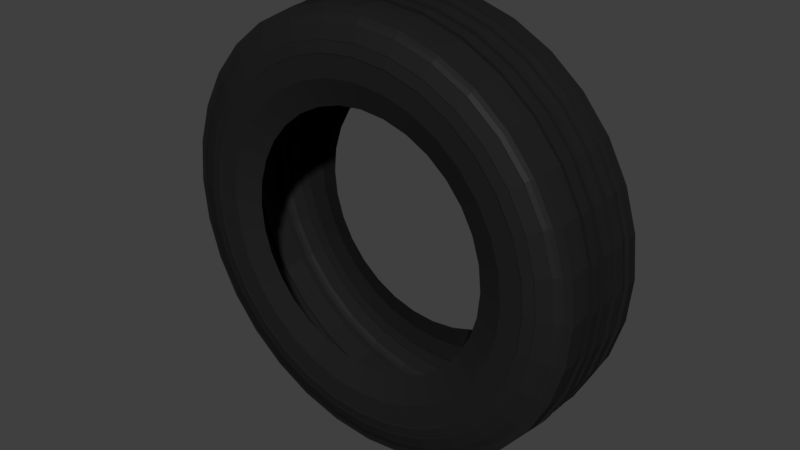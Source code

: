 # Source: CityBusTire.blend  (saved by Blender 2.79.0; exported with 4.5.12 LTS)
import bpy
from mathutils import Matrix  # noqa: F401  (used for matrix-valued properties, if any)

bpy.ops.wm.read_factory_settings(use_empty=True)
scene = bpy.context.scene
scene.name = 'Scene'

# ---- collections
col_collection_1 = bpy.data.collections.new('Collection 1'); scene.collection.children.link(col_collection_1)

# ---- materials (node trees are filled in below, after node groups)
mat_rubber = bpy.data.materials.new('Rubber')
mat_rubber.alpha_threshold = 0.0
mat_rubber.roughness = 0.5

# ---- material node trees
mat_rubber.use_nodes = True; mat_rubber.node_tree.nodes.clear()
_N = mat_rubber.node_tree.nodes; _L = mat_rubber.node_tree.links
n0 = _N.new('ShaderNodeOutputMaterial'); n0.name = 'Material Output'; n0.location = (300, 300)
n1 = _N.new('ShaderNodeMixShader'); n1.name = 'Mix Shader'; n1.location = (10, 300)
n2 = _N.new('ShaderNodeBsdfDiffuse'); n2.name = 'Diffuse BSDF'; n2.location = (-190, 200)
n2.inputs[0].default_value = (0.02365, 0.02365, 0.02365, 1.0)
n3 = _N.new('ShaderNodeBsdfAnisotropic'); n3.name = 'Glossy BSDF'; n3.location = (-190, 100)
n3.distribution = 'GGX'
n3.inputs[0].default_value = (0.04203, 0.04203, 0.04203, 1.0)
n3.inputs[1].default_value = 0.4472
_L.new(n1.outputs[0], n0.inputs[0])
_L.new(n2.outputs[0], n1.inputs[1])
_L.new(n3.outputs[0], n1.inputs[2])
n0.is_active_output = True

# ---- world
world_world = bpy.data.worlds.new('World'); scene.world = world_world
world_world.color = (0.05088, 0.05088, 0.05088)
world_world.use_sun_shadow = False
world_world.sun_shadow_jitter_overblur = 0.0
world_world.cycles.sampling_method = 'MANUAL'

# ---- meshes
me_cylinder = bpy.data.meshes.new('Cylinder')
me_cylinder.from_pydata([(-1.401e-07, 0.5958, 0.8245), (0.1162, 0.5843, 0.8245), (0.228, 0.5504, 0.8245), (0.331, 0.4954, 0.8245), (0.4213, 0.4213, 0.8245), (0.4954, 0.331, 0.8245), (0.5504, 0.228, 0.8245), (0.5843, 0.1162, 0.8245), (0.5958, 2.681e-08, 0.8245), (0.5843, -0.1162, 0.8245), (0.5504, -0.228, 0.8245), (0.4954, -0.331, 0.8245), (0.4213, -0.4213, 0.8245), (0.331, -0.4954, 0.8245), (0.228, -0.5504, 0.8245), (0.1162, -0.5843, 0.8245), (-2.028e-07, -0.5958, 0.8245), (-0.1162, -0.5843, 0.8245), (-0.228, -0.5504, 0.8245), (-0.331, -0.4954, 0.8245), (-0.4213, -0.4213, 0.8245), (-0.4954, -0.331, 0.8245), (-0.5504, -0.228, 0.8245), (-0.5843, -0.1162, 0.8245), (-0.5958, 6.043e-07, 0.8245), (-0.5843, 0.1162, 0.8245), (-0.5504, 0.228, 0.8245), (-0.4954, 0.331, 0.8245), (-0.4213, 0.4213, 0.8245), (-0.331, 0.4954, 0.8245), (-0.228, 0.5504, 0.8245), (-0.1162, 0.5843, 0.8245), (0.1951, 0.9808, 0.7765), (-4.723e-09, 1.0, 0.7765), (0.3827, 0.9239, 0.7765), (0.5556, 0.8315, 0.7765), (0.7071, 0.7071, 0.7765), (0.8315, 0.5556, 0.7765), (0.9239, 0.3827, 0.7765), (0.9808, 0.1951, 0.7765), (1.0, 7.55e-08, 0.7765), (0.9808, -0.1951, 0.7765), (0.9239, -0.3827, 0.7765), (0.8315, -0.5556, 0.7765), (0.7071, -0.7071, 0.7765), (0.5556, -0.8315, 0.7765), (0.3827, -0.9239, 0.7765), (0.1951, -0.9808, 0.7765), (-3.306e-07, -1.0, 0.7765), (-0.1951, -0.9808, 0.7765), (-0.3827, -0.9239, 0.7765), (-0.5556, -0.8315, 0.7765), (-0.7071, -0.7071, 0.7765), (-0.8315, -0.5556, 0.7765), (-0.9239, -0.3827, 0.7765), (-0.9808, -0.1951, 0.7765), (-1.0, 9.656e-07, 0.7765), (-0.9808, 0.1951, 0.7765), (-0.9239, 0.3827, 0.7765), (-0.8315, 0.5556, 0.7765), (-0.7071, 0.7071, 0.7765), (-0.5556, 0.8315, 0.7765), (-0.3827, 0.9239, 0.7765), (-0.1951, 0.9808, 0.7765), (-7.343e-08, 0.8134, 0.972), (0.1587, 0.7978, 0.972), (0.3113, 0.7515, 0.972), (0.4519, 0.6763, 0.972), (0.5752, 0.5752, 0.972), (0.6763, 0.4519, 0.972), (0.7515, 0.3113, 0.972), (0.7978, 0.1587, 0.972), (0.8134, 4.581e-08, 0.972), (0.7978, -0.1587, 0.972), (0.7515, -0.3113, 0.972), (0.6763, -0.4519, 0.972), (0.5752, -0.5752, 0.972), (0.4519, -0.6763, 0.972), (0.3113, -0.7515, 0.972), (0.1587, -0.7978, 0.972), (-2.697e-07, -0.8134, 0.972), (-0.1587, -0.7978, 0.972), (-0.3113, -0.7515, 0.972), (-0.4519, -0.6763, 0.972), (-0.5752, -0.5752, 0.972), (-0.6763, -0.4519, 0.972), (-0.7515, -0.3113, 0.972), (-0.7978, -0.1587, 0.972), (-0.8134, 7.945e-07, 0.972), (-0.7978, 0.1587, 0.972), (-0.7515, 0.3113, 0.972), (-0.6763, 0.4519, 0.972), (-0.5752, 0.5752, 0.972), (-0.4519, 0.6763, 0.972), (-0.3113, 0.7515, 0.972), (-0.1587, 0.7978, 0.972), (0.182, 0.9148, 0.8701), (0.3569, 0.8617, 0.8701), (0.5182, 0.7755, 0.8701), (0.6595, 0.6595, 0.8701), (0.7755, 0.5182, 0.8701), (0.8617, 0.3569, 0.8701), (0.9148, 0.182, 0.8701), (0.9327, 5.482e-08, 0.8701), (0.9148, -0.182, 0.8701), (0.8617, -0.3569, 0.8701), (0.7755, -0.5182, 0.8701), (0.6595, -0.6595, 0.8701), (0.5182, -0.7755, 0.8701), (0.3569, -0.8617, 0.8701), (0.182, -0.9148, 0.8701), (-3.117e-07, -0.9327, 0.8701), (-0.182, -0.9148, 0.8701), (-0.3569, -0.8617, 0.8701), (-0.5182, -0.7755, 0.8701), (-0.6595, -0.6595, 0.8701), (-0.7755, -0.5182, 0.8701), (-0.8617, -0.3569, 0.8701), (-0.9148, -0.182, 0.8701), (-0.9327, 8.977e-07, 0.8701), (-0.9148, 0.182, 0.8701), (-0.8617, 0.3569, 0.8701), (-0.7755, 0.5182, 0.8701), (-0.6595, 0.6595, 0.8701), (-0.5182, 0.7755, 0.8701), (-0.3569, 0.8617, 0.8701), (-0.182, 0.9148, 0.8701), (-4.317e-08, 0.9327, 0.8701), (-1.091e-07, 0.7164, 0.9617), (0.1398, 0.7027, 0.9617), (0.2742, 0.6619, 0.9617), (0.398, 0.5957, 0.9617), (0.5066, 0.5066, 0.9617), (0.5957, 0.398, 0.9617), (0.6619, 0.2742, 0.9617), (0.7027, 0.1398, 0.9617), (0.7164, 3.198e-08, 0.9617), (0.7027, -0.1398, 0.9617), (0.6619, -0.2742, 0.9617), (0.5957, -0.398, 0.9617), (0.5066, -0.5066, 0.9617), (0.398, -0.5957, 0.9617), (0.2742, -0.6619, 0.9617), (0.1398, -0.7027, 0.9617), (-2.396e-07, -0.7164, 0.9617), (-0.1398, -0.7027, 0.9617), (-0.2742, -0.6619, 0.9617), (-0.398, -0.5957, 0.9617), (-0.5066, -0.5066, 0.9617), (-0.5957, -0.398, 0.9617), (-0.6619, -0.2742, 0.9617), (-0.7027, -0.1398, 0.9617), (-0.7164, 7.066e-07, 0.9617), (-0.7027, 0.1398, 0.9617), (-0.6619, 0.2742, 0.9617), (-0.5957, 0.398, 0.9617), (-0.5066, 0.5066, 0.9617), (-0.398, 0.5957, 0.9617), (-0.2742, 0.6619, 0.9617), (-0.1398, 0.7027, 0.9617), (0.1885, 0.9478, 0.8044), (0.3698, 0.8928, 0.8044), (0.5369, 0.8035, 0.8044), (0.6833, 0.6833, 0.8044), (0.8035, 0.5369, 0.8044), (0.8928, 0.3698, 0.8044), (0.9478, 0.1885, 0.8044), (0.9663, 6.516e-08, 0.8044), (0.9478, -0.1885, 0.8044), (0.8928, -0.3698, 0.8044), (0.8035, -0.5369, 0.8044), (0.6833, -0.6833, 0.8044), (0.5369, -0.8035, 0.8044), (0.3698, -0.8928, 0.8044), (0.1885, -0.9478, 0.8044), (-3.216e-07, -0.9663, 0.8044), (-0.1885, -0.9478, 0.8044), (-0.3698, -0.8928, 0.8044), (-0.5369, -0.8035, 0.8044), (-0.6833, -0.6833, 0.8044), (-0.8035, -0.5369, 0.8044), (-0.8928, -0.3698, 0.8044), (-0.9478, -0.1885, 0.8044), (-0.9663, 9.316e-07, 0.8044), (-0.9478, 0.1885, 0.8044), (-0.8928, 0.3698, 0.8044), (-0.8035, 0.5369, 0.8044), (-0.6833, 0.6833, 0.8044), (-0.5369, 0.8035, 0.8044), (-0.3698, 0.8928, 0.8044), (-0.1885, 0.9478, 0.8044), (-2.434e-08, 0.9663, 0.8044), (-3.887e-09, 1.011, 0.377), (0.1972, 0.9912, 0.377), (0.3867, 0.9337, 0.377), (0.5615, 0.8403, 0.377), (0.7146, 0.7146, 0.377), (0.8403, 0.5615, 0.377), (0.9337, 0.3867, 0.377), (0.9912, 0.1972, 0.377), (1.011, 7.327e-08, 0.377), (0.9912, -0.1972, 0.377), (0.9337, -0.3867, 0.377), (0.8403, -0.5615, 0.377), (0.7146, -0.7146, 0.377), (0.5615, -0.8403, 0.377), (0.3867, -0.9337, 0.377), (0.1972, -0.9912, 0.377), (-3.332e-07, -1.011, 0.377), (-0.1972, -0.9912, 0.377), (-0.3867, -0.9337, 0.377), (-0.5615, -0.8403, 0.377), (-0.7146, -0.7146, 0.377), (-0.8403, -0.5615, 0.377), (-0.9337, -0.3867, 0.377), (-0.9912, -0.1972, 0.377), (-1.011, 9.728e-07, 0.377), (-0.9912, 0.1972, 0.377), (-0.9337, 0.3867, 0.377), (-0.8403, 0.5615, 0.377), (-0.7146, 0.7146, 0.377), (-0.5615, 0.8403, 0.377), (-0.3867, 0.9337, 0.377), (-0.1972, 0.9912, 0.377), (-5.742e-08, 0.8718, 0.9472), (0.1701, 0.8551, 0.9472), (0.3336, 0.8055, 0.9472), (0.4844, 0.7249, 0.9472), (0.6165, 0.6165, 0.9472), (0.7249, 0.4844, 0.9472), (0.8055, 0.3336, 0.9472), (0.8551, 0.1701, 0.9472), (0.8718, 5.065e-08, 0.9472), (0.8551, -0.1701, 0.9472), (0.8055, -0.3336, 0.9472), (0.7249, -0.4844, 0.9472), (0.6165, -0.6165, 0.9472), (0.4844, -0.7249, 0.9472), (0.3336, -0.8055, 0.9472), (0.1701, -0.8551, 0.9472), (-2.895e-07, -0.8718, 0.9472), (-0.1701, -0.8551, 0.9472), (-0.3336, -0.8055, 0.9472), (-0.4844, -0.7249, 0.9472), (-0.6165, -0.6165, 0.9472), (-0.7249, -0.4844, 0.9472), (-0.8055, -0.3336, 0.9472), (-0.8551, -0.1701, 0.9472), (-0.8718, 8.453e-07, 0.9472), (-0.8551, 0.1701, 0.9472), (-0.8055, 0.3336, 0.9472), (-0.7249, 0.4844, 0.9472), (-0.6165, 0.6165, 0.9472), (-0.4844, 0.7249, 0.9472), (-0.3336, 0.8055, 0.9472), (-0.1701, 0.8551, 0.9472), (-7.039e-08, 0.8196, 0.9781), (0.1599, 0.8038, 0.9781), (0.3136, 0.7572, 0.9781), (0.4553, 0.6815, 0.9781), (0.5795, 0.5795, 0.9781), (0.6815, 0.4553, 0.9781), (0.7572, 0.3136, 0.9781), (0.8038, 0.1599, 0.9781), (0.8196, 4.708e-08, 0.9781), (0.8038, -0.1599, 0.9781), (0.7572, -0.3136, 0.9781), (0.6815, -0.4553, 0.9781), (0.5795, -0.5795, 0.9781), (0.4553, -0.6815, 0.9781), (0.3136, -0.7572, 0.9781), (0.1599, -0.8038, 0.9781), (-2.712e-07, -0.8196, 0.9781), (-0.1599, -0.8038, 0.9781), (-0.3136, -0.7572, 0.9781), (-0.4553, -0.6815, 0.9781), (-0.5795, -0.5795, 0.9781), (-0.6815, -0.4553, 0.9781), (-0.7572, -0.3136, 0.9781), (-0.8038, -0.1599, 0.9781), (-0.8196, 8.004e-07, 0.9781), (-0.8038, 0.1599, 0.9781), (-0.7572, 0.3136, 0.9781), (-0.6815, 0.4553, 0.9781), (-0.5795, 0.5795, 0.9781), (-0.4553, 0.6815, 0.9781), (-0.3136, 0.7572, 0.9781), (-0.1599, 0.8038, 0.9781), (0.1691, 0.8501, 0.9461), (0.3317, 0.8008, 0.9461), (0.4816, 0.7207, 0.9461), (0.6129, 0.6129, 0.9461), (0.7207, 0.4816, 0.9461), (0.8008, 0.3317, 0.9461), (0.8501, 0.1691, 0.9461), (0.8668, 4.298e-08, 0.9461), (0.8501, -0.1691, 0.9461), (0.8008, -0.3317, 0.9461), (0.7207, -0.4816, 0.9461), (0.6129, -0.6129, 0.9461), (0.4816, -0.7207, 0.9461), (0.3317, -0.8008, 0.9461), (0.1691, -0.8501, 0.9461), (-2.89e-07, -0.8668, 0.9461), (-0.1691, -0.8501, 0.9461), (-0.3317, -0.8008, 0.9461), (-0.4816, -0.7207, 0.9461), (-0.6129, -0.6129, 0.9461), (-0.7207, -0.4816, 0.9461), (-0.8008, -0.3317, 0.9461), (-0.8501, -0.1691, 0.9461), (-0.8668, 8.362e-07, 0.9461), (-0.8501, 0.1691, 0.9461), (-0.8008, 0.3317, 0.9461), (-0.7207, 0.4816, 0.9461), (-0.6129, 0.6129, 0.9461), (-0.4816, 0.7207, 0.9461), (-0.3317, 0.8008, 0.9461), (-0.1691, 0.8501, 0.9461), (-6.717e-08, 0.8668, 0.9461), (0.1807, 0.9085, 0.8769), (0.3545, 0.8558, 0.8769), (0.5146, 0.7702, 0.8769), (0.655, 0.655, 0.8769), (0.7702, 0.5146, 0.8769), (0.8558, 0.3545, 0.8769), (0.9085, 0.1807, 0.8769), (0.9263, 4.762e-08, 0.8769), (0.9085, -0.1807, 0.8769), (0.8558, -0.3545, 0.8769), (0.7702, -0.5146, 0.8769), (0.655, -0.655, 0.8769), (0.5146, -0.7702, 0.8769), (0.3545, -0.8558, 0.8769), (0.1807, -0.9085, 0.8769), (-3.096e-07, -0.9263, 0.8769), (-0.1807, -0.9085, 0.8769), (-0.3545, -0.8557, 0.8769), (-0.5146, -0.7702, 0.8769), (-0.655, -0.655, 0.8769), (-0.7702, -0.5146, 0.8769), (-0.8558, -0.3545, 0.8769), (-0.9085, -0.1807, 0.8769), (-0.9263, 8.882e-07, 0.8769), (-0.9085, 0.1807, 0.8769), (-0.8557, 0.3545, 0.8769), (-0.7702, 0.5146, 0.8769), (-0.655, 0.655, 0.8769), (-0.5146, 0.7702, 0.8769), (-0.3545, 0.8558, 0.8769), (-0.1807, 0.9085, 0.8769), (-5.257e-08, 0.9263, 0.8769), (-3.383e-08, 0.9495, 0.8335), (0.1852, 0.9313, 0.8335), (0.3634, 0.8772, 0.8335), (0.5275, 0.7895, 0.8335), (0.6714, 0.6714, 0.8335), (0.7895, 0.5275, 0.8335), (0.8772, 0.3634, 0.8335), (0.9313, 0.1852, 0.8335), (0.9495, 5.999e-08, 0.8335), (0.9313, -0.1852, 0.8335), (0.8772, -0.3634, 0.8335), (0.7895, -0.5275, 0.8335), (0.6714, -0.6714, 0.8335), (0.5275, -0.7895, 0.8335), (0.3634, -0.8772, 0.8335), (0.1852, -0.9313, 0.8335), (-3.167e-07, -0.9495, 0.8335), (-0.1852, -0.9313, 0.8335), (-0.3634, -0.8772, 0.8335), (-0.5275, -0.7895, 0.8335), (-0.6714, -0.6714, 0.8335), (-0.7895, -0.5275, 0.8335), (-0.8772, -0.3634, 0.8335), (-0.9313, -0.1852, 0.8335), (-0.9495, 9.147e-07, 0.8335), (-0.9313, 0.1852, 0.8335), (-0.8772, 0.3634, 0.8335), (-0.7895, 0.5275, 0.8335), (-0.6714, 0.6714, 0.8335), (-0.5275, 0.7895, 0.8335), (-0.3634, 0.8772, 0.8335), (-0.1852, 0.9313, 0.8335), (-1.401e-07, 0.5958, -0.8245), (0.1162, 0.5843, -0.8245), (0.228, 0.5504, -0.8245), (0.331, 0.4954, -0.8245), (0.4213, 0.4213, -0.8245), (0.4954, 0.331, -0.8245), (0.5504, 0.228, -0.8245), (0.5843, 0.1162, -0.8245), (0.5958, 2.545e-08, -0.8245), (0.5843, -0.1162, -0.8245), (0.5504, -0.228, -0.8245), (0.4954, -0.331, -0.8245), (0.4213, -0.4213, -0.8245), (0.331, -0.4954, -0.8245), (0.228, -0.5504, -0.8245), (0.1162, -0.5843, -0.8245), (-2.028e-07, -0.5958, -0.8245), (-0.1162, -0.5843, -0.8245), (-0.228, -0.5504, -0.8245), (-0.331, -0.4954, -0.8245), (-0.4213, -0.4213, -0.8245), (-0.4954, -0.331, -0.8245), (-0.5504, -0.228, -0.8245), (-0.5843, -0.1162, -0.8245), (-0.5958, 6.029e-07, -0.8245), (-0.5843, 0.1162, -0.8245), (-0.5504, 0.228, -0.8245), (-0.4954, 0.331, -0.8245), (-0.4213, 0.4213, -0.8245), (-0.331, 0.4954, -0.8245), (-0.228, 0.5504, -0.8245), (-0.1162, 0.5843, -0.8245), (-8.611e-10, 1.007, 0.0), (0.1965, 0.9879, 0.0), (0.3855, 0.9306, 0.0), (0.5596, 0.8375, 0.0), (0.7122, 0.7122, 0.0), (0.8375, 0.5596, 0.0), (0.9306, 0.3855, 0.0), (0.9879, 0.1965, 0.0), (1.007, 7.398e-08, 0.0), (0.9879, -0.1965, 0.0), (0.9306, -0.3855, 0.0), (0.8375, -0.5596, 0.0), (0.7122, -0.7122, 0.0), (0.5596, -0.8375, 0.0), (0.3855, -0.9306, 0.0), (0.1965, -0.9879, 0.0), (-3.291e-07, -1.007, 0.0), (-0.1965, -0.9879, 0.0), (-0.3855, -0.9306, 0.0), (-0.5596, -0.8375, 0.0), (-0.7122, -0.7122, 0.0), (-0.8375, -0.5596, 0.0), (-0.9306, -0.3855, 0.0), (-0.9879, -0.1965, 0.0), (-1.007, 9.705e-07, 0.0), (-0.9879, 0.1965, 0.0), (-0.9306, 0.3855, 0.0), (-0.8375, 0.5596, 0.0), (-0.7122, 0.7122, 0.0), (-0.5596, 0.8375, 0.0), (-0.3855, 0.9306, 0.0), (-0.1965, 0.9879, 0.0), (0.1951, 0.9808, -0.7765), (-4.723e-09, 1.0, -0.7765), (0.3827, 0.9239, -0.7765), (0.5556, 0.8315, -0.7765), (0.7071, 0.7071, -0.7765), (0.8315, 0.5556, -0.7765), (0.9239, 0.3827, -0.7765), (0.9808, 0.1951, -0.7765), (1.0, 7.55e-08, -0.7765), (0.9808, -0.1951, -0.7765), (0.9239, -0.3827, -0.7765), (0.8315, -0.5556, -0.7765), (0.7071, -0.7071, -0.7765), (0.5556, -0.8315, -0.7765), (0.3827, -0.9239, -0.7765), (0.1951, -0.9808, -0.7765), (-3.306e-07, -1.0, -0.7765), (-0.1951, -0.9808, -0.7765), (-0.3827, -0.9239, -0.7765), (-0.5556, -0.8315, -0.7765), (-0.7071, -0.7071, -0.7765), (-0.8315, -0.5556, -0.7765), (-0.9239, -0.3827, -0.7765), (-0.9808, -0.1951, -0.7765), (-1.0, 9.656e-07, -0.7765), (-0.9808, 0.1951, -0.7765), (-0.9239, 0.3827, -0.7765), (-0.8315, 0.5556, -0.7765), (-0.7071, 0.7071, -0.7765), (-0.5556, 0.8315, -0.7765), (-0.3827, 0.9239, -0.7765), (-0.1951, 0.9808, -0.7765), (-7.343e-08, 0.8134, -0.972), (0.1587, 0.7978, -0.972), (0.3113, 0.7515, -0.972), (0.4519, 0.6763, -0.972), (0.5752, 0.5752, -0.972), (0.6763, 0.4519, -0.972), (0.7515, 0.3113, -0.972), (0.7978, 0.1587, -0.972), (0.8134, 4.581e-08, -0.972), (0.7978, -0.1587, -0.972), (0.7515, -0.3113, -0.972), (0.6763, -0.4519, -0.972), (0.5752, -0.5752, -0.972), (0.4519, -0.6763, -0.972), (0.3113, -0.7515, -0.972), (0.1587, -0.7978, -0.972), (-2.697e-07, -0.8134, -0.972), (-0.1587, -0.7978, -0.972), (-0.3113, -0.7515, -0.972), (-0.4519, -0.6763, -0.972), (-0.5752, -0.5752, -0.972), (-0.6763, -0.4519, -0.972), (-0.7515, -0.3113, -0.972), (-0.7978, -0.1587, -0.972), (-0.8134, 7.945e-07, -0.972), (-0.7978, 0.1587, -0.972), (-0.7515, 0.3113, -0.972), (-0.6763, 0.4519, -0.972), (-0.5752, 0.5752, -0.972), (-0.4519, 0.6763, -0.972), (-0.3113, 0.7515, -0.972), (-0.1587, 0.7978, -0.972), (0.182, 0.9148, -0.8701), (0.3569, 0.8617, -0.8701), (0.5182, 0.7755, -0.8701), (0.6595, 0.6595, -0.8701), (0.7755, 0.5182, -0.8701), (0.8617, 0.3569, -0.8701), (0.9148, 0.182, -0.8701), (0.9327, 5.482e-08, -0.8701), (0.9148, -0.182, -0.8701), (0.8617, -0.3569, -0.8701), (0.7755, -0.5182, -0.8701), (0.6595, -0.6595, -0.8701), (0.5182, -0.7755, -0.8701), (0.3569, -0.8617, -0.8701), (0.182, -0.9148, -0.8701), (-3.117e-07, -0.9327, -0.8701), (-0.182, -0.9148, -0.8701), (-0.3569, -0.8617, -0.8701), (-0.5182, -0.7755, -0.8701), (-0.6595, -0.6595, -0.8701), (-0.7755, -0.5182, -0.8701), (-0.8617, -0.3569, -0.8701), (-0.9148, -0.182, -0.8701), (-0.9327, 8.977e-07, -0.8701), (-0.9148, 0.182, -0.8701), (-0.8617, 0.3569, -0.8701), (-0.7755, 0.5182, -0.8701), (-0.6595, 0.6595, -0.8701), (-0.5182, 0.7755, -0.8701), (-0.3569, 0.8617, -0.8701), (-0.182, 0.9148, -0.8701), (-4.317e-08, 0.9327, -0.8701), (-1.091e-07, 0.7164, -0.9617), (0.1398, 0.7027, -0.9617), (0.2742, 0.6619, -0.9617), (0.398, 0.5957, -0.9617), (0.5066, 0.5066, -0.9617), (0.5957, 0.398, -0.9617), (0.6619, 0.2742, -0.9617), (0.7027, 0.1398, -0.9617), (0.7164, 3.198e-08, -0.9617), (0.7027, -0.1398, -0.9617), (0.6619, -0.2742, -0.9617), (0.5957, -0.398, -0.9617), (0.5066, -0.5066, -0.9617), (0.398, -0.5957, -0.9617), (0.2742, -0.6619, -0.9617), (0.1398, -0.7027, -0.9617), (-2.396e-07, -0.7164, -0.9617), (-0.1398, -0.7027, -0.9617), (-0.2742, -0.6619, -0.9617), (-0.398, -0.5957, -0.9617), (-0.5066, -0.5066, -0.9617), (-0.5957, -0.398, -0.9617), (-0.6619, -0.2742, -0.9617), (-0.7027, -0.1398, -0.9617), (-0.7164, 7.066e-07, -0.9617), (-0.7027, 0.1398, -0.9617), (-0.6619, 0.2742, -0.9617), (-0.5957, 0.398, -0.9617), (-0.5066, 0.5066, -0.9617), (-0.398, 0.5957, -0.9617), (-0.2742, 0.6619, -0.9617), (-0.1398, 0.7027, -0.9617), (0.1885, 0.9478, -0.8044), (0.3698, 0.8928, -0.8044), (0.5369, 0.8035, -0.8044), (0.6833, 0.6833, -0.8044), (0.8035, 0.5369, -0.8044), (0.8928, 0.3698, -0.8044), (0.9478, 0.1885, -0.8044), (0.9663, 6.516e-08, -0.8044), (0.9478, -0.1885, -0.8044), (0.8928, -0.3698, -0.8044), (0.8035, -0.5369, -0.8044), (0.6833, -0.6833, -0.8044), (0.5369, -0.8035, -0.8044), (0.3698, -0.8928, -0.8044), (0.1885, -0.9478, -0.8044), (-3.216e-07, -0.9663, -0.8044), (-0.1885, -0.9478, -0.8044), (-0.3698, -0.8928, -0.8044), (-0.5369, -0.8035, -0.8044), (-0.6833, -0.6833, -0.8044), (-0.8035, -0.5369, -0.8044), (-0.8928, -0.3698, -0.8044), (-0.9478, -0.1885, -0.8044), (-0.9663, 9.316e-07, -0.8044), (-0.9478, 0.1885, -0.8044), (-0.8928, 0.3698, -0.8044), (-0.8035, 0.5369, -0.8044), (-0.6833, 0.6833, -0.8044), (-0.5369, 0.8035, -0.8044), (-0.3698, 0.8928, -0.8044), (-0.1885, 0.9478, -0.8044), (-2.434e-08, 0.9663, -0.8044), (-3.887e-09, 1.011, -0.377), (0.1972, 0.9912, -0.377), (0.3867, 0.9337, -0.377), (0.5615, 0.8403, -0.377), (0.7146, 0.7146, -0.377), (0.8403, 0.5615, -0.377), (0.9337, 0.3867, -0.377), (0.9912, 0.1972, -0.377), (1.011, 7.327e-08, -0.377), (0.9912, -0.1972, -0.377), (0.9337, -0.3867, -0.377), (0.8403, -0.5615, -0.377), (0.7146, -0.7146, -0.377), (0.5615, -0.8403, -0.377), (0.3867, -0.9337, -0.377), (0.1972, -0.9912, -0.377), (-3.332e-07, -1.011, -0.377), (-0.1972, -0.9912, -0.377), (-0.3867, -0.9337, -0.377), (-0.5615, -0.8403, -0.377), (-0.7146, -0.7146, -0.377), (-0.8403, -0.5615, -0.377), (-0.9337, -0.3867, -0.377), (-0.9912, -0.1972, -0.377), (-1.011, 9.728e-07, -0.377), (-0.9912, 0.1972, -0.377), (-0.9337, 0.3867, -0.377), (-0.8403, 0.5615, -0.377), (-0.7146, 0.7146, -0.377), (-0.5615, 0.8403, -0.377), (-0.3867, 0.9337, -0.377), (-0.1972, 0.9912, -0.377), (-5.742e-08, 0.8718, -0.9472), (0.1701, 0.8551, -0.9472), (0.3336, 0.8055, -0.9472), (0.4844, 0.7249, -0.9472), (0.6165, 0.6165, -0.9472), (0.7249, 0.4844, -0.9472), (0.8055, 0.3336, -0.9472), (0.8551, 0.1701, -0.9472), (0.8718, 5.065e-08, -0.9472), (0.8551, -0.1701, -0.9472), (0.8055, -0.3336, -0.9472), (0.7249, -0.4844, -0.9472), (0.6165, -0.6165, -0.9472), (0.4844, -0.7249, -0.9472), (0.3336, -0.8055, -0.9472), (0.1701, -0.8551, -0.9472), (-2.895e-07, -0.8718, -0.9472), (-0.1701, -0.8551, -0.9472), (-0.3336, -0.8055, -0.9472), (-0.4844, -0.7249, -0.9472), (-0.6165, -0.6165, -0.9472), (-0.7249, -0.4844, -0.9472), (-0.8055, -0.3336, -0.9472), (-0.8551, -0.1701, -0.9472), (-0.8718, 8.453e-07, -0.9472), (-0.8551, 0.1701, -0.9472), (-0.8055, 0.3336, -0.9472), (-0.7249, 0.4844, -0.9472), (-0.6165, 0.6165, -0.9472), (-0.4844, 0.7249, -0.9472), (-0.3336, 0.8055, -0.9472), (-0.1701, 0.8551, -0.9472), (-7.039e-08, 0.8196, -0.9781), (0.1599, 0.8038, -0.9781), (0.3136, 0.7572, -0.9781), (0.4553, 0.6815, -0.9781), (0.5795, 0.5795, -0.9781), (0.6815, 0.4553, -0.9781), (0.7572, 0.3136, -0.9781), (0.8038, 0.1599, -0.9781), (0.8196, 4.708e-08, -0.9781), (0.8038, -0.1599, -0.9781), (0.7572, -0.3136, -0.9781), (0.6815, -0.4553, -0.9781), (0.5795, -0.5795, -0.9781), (0.4553, -0.6815, -0.9781), (0.3136, -0.7572, -0.9781), (0.1599, -0.8038, -0.9781), (-2.712e-07, -0.8196, -0.9781), (-0.1599, -0.8038, -0.9781), (-0.3136, -0.7572, -0.9781), (-0.4553, -0.6815, -0.9781), (-0.5795, -0.5795, -0.9781), (-0.6815, -0.4553, -0.9781), (-0.7572, -0.3136, -0.9781), (-0.8038, -0.1599, -0.9781), (-0.8196, 8.004e-07, -0.9781), (-0.8038, 0.1599, -0.9781), (-0.7572, 0.3136, -0.9781), (-0.6815, 0.4553, -0.9781), (-0.5795, 0.5795, -0.9781), (-0.4553, 0.6815, -0.9781), (-0.3136, 0.7572, -0.9781), (-0.1599, 0.8038, -0.9781), (0.1691, 0.8501, -0.9461), (0.3317, 0.8008, -0.9461), (0.4816, 0.7207, -0.9461), (0.6129, 0.6129, -0.9461), (0.7207, 0.4816, -0.9461), (0.8008, 0.3317, -0.9461), (0.8501, 0.1691, -0.9461), (0.8668, 4.298e-08, -0.9461), (0.8501, -0.1691, -0.9461), (0.8008, -0.3317, -0.9461), (0.7207, -0.4816, -0.9461), (0.6129, -0.6129, -0.9461), (0.4816, -0.7207, -0.9461), (0.3317, -0.8008, -0.9461), (0.1691, -0.8501, -0.9461), (-2.89e-07, -0.8668, -0.9461), (-0.1691, -0.8501, -0.9461), (-0.3317, -0.8008, -0.9461), (-0.4816, -0.7207, -0.9461), (-0.6129, -0.6129, -0.9461), (-0.7207, -0.4816, -0.9461), (-0.8008, -0.3317, -0.9461), (-0.8501, -0.1691, -0.9461), (-0.8668, 8.362e-07, -0.9461), (-0.8501, 0.1691, -0.9461), (-0.8008, 0.3317, -0.9461), (-0.7207, 0.4816, -0.9461), (-0.6129, 0.6129, -0.9461), (-0.4816, 0.7207, -0.9461), (-0.3317, 0.8008, -0.9461), (-0.1691, 0.8501, -0.9461), (-6.717e-08, 0.8668, -0.9461), (0.1807, 0.9085, -0.8769), (0.3545, 0.8558, -0.8769), (0.5146, 0.7702, -0.8769), (0.655, 0.655, -0.8769), (0.7702, 0.5146, -0.8769), (0.8558, 0.3545, -0.8769), (0.9085, 0.1807, -0.8769), (0.9263, 4.762e-08, -0.8769), (0.9085, -0.1807, -0.8769), (0.8558, -0.3545, -0.8769), (0.7702, -0.5146, -0.8769), (0.655, -0.655, -0.8769), (0.5146, -0.7702, -0.8769), (0.3545, -0.8558, -0.8769), (0.1807, -0.9085, -0.8769), (-3.096e-07, -0.9263, -0.8769), (-0.1807, -0.9085, -0.8769), (-0.3545, -0.8557, -0.8769), (-0.5146, -0.7702, -0.8769), (-0.655, -0.655, -0.8769), (-0.7702, -0.5146, -0.8769), (-0.8558, -0.3545, -0.8769), (-0.9085, -0.1807, -0.8769), (-0.9263, 8.882e-07, -0.8769), (-0.9085, 0.1807, -0.8769), (-0.8557, 0.3545, -0.8769), (-0.7702, 0.5146, -0.8769), (-0.655, 0.655, -0.8769), (-0.5146, 0.7702, -0.8769), (-0.3545, 0.8558, -0.8769), (-0.1807, 0.9085, -0.8769), (-5.257e-08, 0.9263, -0.8769), (-3.383e-08, 0.9495, -0.8335), (0.1852, 0.9313, -0.8335), (0.3634, 0.8772, -0.8335), (0.5275, 0.7895, -0.8335), (0.6714, 0.6714, -0.8335), (0.7895, 0.5275, -0.8335), (0.8772, 0.3634, -0.8335), (0.9313, 0.1852, -0.8335), (0.9495, 5.999e-08, -0.8335), (0.9313, -0.1852, -0.8335), (0.8772, -0.3634, -0.8335), (0.7895, -0.5275, -0.8335), (0.6714, -0.6714, -0.8335), (0.5275, -0.7895, -0.8335), (0.3634, -0.8772, -0.8335), (0.1852, -0.9313, -0.8335), (-3.167e-07, -0.9495, -0.8335), (-0.1852, -0.9313, -0.8335), (-0.3634, -0.8772, -0.8335), (-0.5275, -0.7895, -0.8335), (-0.6714, -0.6714, -0.8335), (-0.7895, -0.5275, -0.8335), (-0.8772, -0.3634, -0.8335), (-0.9313, -0.1852, -0.8335), (-0.9495, 9.147e-07, -0.8335), (-0.9313, 0.1852, -0.8335), (-0.8772, 0.3634, -0.8335), (-0.7895, 0.5275, -0.8335), (-0.6714, 0.6714, -0.8335), (-0.5275, 0.7895, -0.8335), (-0.3634, 0.8772, -0.8335), (-0.1852, 0.9313, -0.8335), (0.1968, 0.9895, -0.2205), (0.3861, 0.9321, -0.2205), (0.5605, 0.8389, -0.2205), (0.7134, 0.7134, -0.2205), (0.8389, 0.5605, -0.2205), (0.9321, 0.3861, -0.2205), (0.9895, 0.1968, -0.2205), (1.009, 7.363e-08, -0.2205), (0.9895, -0.1968, -0.2205), (0.9321, -0.3861, -0.2205), (0.8389, -0.5605, -0.2205), (0.7134, -0.7134, -0.2205), (0.5605, -0.8389, -0.2205), (0.3861, -0.9321, -0.2205), (0.1968, -0.9895, -0.2205), (-3.318e-07, -1.009, -0.2205), (-0.1968, -0.9895, -0.2205), (-0.3861, -0.9321, -0.2205), (-0.5605, -0.8389, -0.2205), (-0.7134, -0.7134, -0.2205), (-0.8389, -0.5605, -0.2205), (-0.9321, -0.3861, -0.2205), (-0.9895, -0.1968, -0.2205), (-1.009, 9.717e-07, -0.2205), (-0.9895, 0.1968, -0.2205), (-0.9321, 0.3861, -0.2205), (-0.8389, 0.5605, -0.2205), (-0.7134, 0.7134, -0.2205), (-0.5605, 0.8389, -0.2205), (-0.3861, 0.9321, -0.2205), (-0.1968, 0.9895, -0.2205), (-3.049e-09, 1.009, -0.2205), (-4.305e-09, 1.005, -0.5767), (0.1961, 0.986, -0.5767), (0.3847, 0.9288, -0.5767), (0.5585, 0.8359, -0.5767), (0.7109, 0.7109, -0.5767), (0.8359, 0.5585, -0.5767), (0.9288, 0.3847, -0.5767), (0.986, 0.1961, -0.5767), (1.005, 7.439e-08, -0.5767), (0.986, -0.1961, -0.5767), (0.9288, -0.3847, -0.5767), (0.8359, -0.5585, -0.5767), (0.7109, -0.7109, -0.5767), (0.5585, -0.8359, -0.5767), (0.3847, -0.9288, -0.5767), (0.1961, -0.986, -0.5767), (-3.319e-07, -1.005, -0.5767), (-0.1961, -0.986, -0.5767), (-0.3847, -0.9288, -0.5767), (-0.5585, -0.8359, -0.5767), (-0.7109, -0.7109, -0.5767), (-0.8359, -0.5585, -0.5767), (-0.9288, -0.3847, -0.5767), (-0.986, -0.1961, -0.5767), (-1.005, 9.692e-07, -0.5767), (-0.986, 0.1961, -0.5767), (-0.9288, 0.3847, -0.5767), (-0.8359, 0.5585, -0.5767), (-0.7109, 0.7109, -0.5767), (-0.5585, 0.8359, -0.5767), (-0.3847, 0.9288, -0.5767), (-0.1961, 0.986, -0.5767), (0.1968, 0.9895, 0.2205), (0.3861, 0.9321, 0.2205), (0.5605, 0.8389, 0.2205), (0.7134, 0.7134, 0.2205), (0.8389, 0.5605, 0.2205), (0.9321, 0.3861, 0.2205), (0.9895, 0.1968, 0.2205), (1.009, 7.363e-08, 0.2205), (0.9895, -0.1968, 0.2205), (0.9321, -0.3861, 0.2205), (0.8389, -0.5605, 0.2205), (0.7134, -0.7134, 0.2205), (0.5605, -0.8389, 0.2205), (0.3861, -0.9321, 0.2205), (0.1968, -0.9895, 0.2205), (-3.305e-07, -1.009, 0.2205), (-0.1968, -0.9895, 0.2205), (-0.3861, -0.9321, 0.2205), (-0.5605, -0.8389, 0.2205), (-0.7134, -0.7134, 0.2205), (-0.8389, -0.5605, 0.2205), (-0.9321, -0.3861, 0.2205), (-0.9895, -0.1968, 0.2205), (-1.009, 9.717e-07, 0.2205), (-0.9895, 0.1968, 0.2205), (-0.9321, 0.3861, 0.2205), (-0.8389, 0.5605, 0.2205), (-0.7134, 0.7134, 0.2205), (-0.5605, 0.8389, 0.2205), (-0.3861, 0.9321, 0.2205), (-0.1968, 0.9895, 0.2205), (-1.699e-09, 1.009, 0.2205), (-4.305e-09, 1.005, 0.5767), (0.1961, 0.986, 0.5767), (0.3847, 0.9288, 0.5767), (0.5585, 0.8359, 0.5767), (0.7109, 0.7109, 0.5767), (0.8359, 0.5585, 0.5767), (0.9288, 0.3847, 0.5767), (0.986, 0.1961, 0.5767), (1.005, 7.439e-08, 0.5767), (0.986, -0.1961, 0.5767), (0.9288, -0.3847, 0.5767), (0.8359, -0.5585, 0.5767), (0.7109, -0.7109, 0.5767), (0.5585, -0.8359, 0.5767), (0.3847, -0.9288, 0.5767), (0.1961, -0.986, 0.5767), (-3.319e-07, -1.005, 0.5767), (-0.1961, -0.986, 0.5767), (-0.3847, -0.9288, 0.5767), (-0.5585, -0.8359, 0.5767), (-0.7109, -0.7109, 0.5767), (-0.8359, -0.5585, 0.5767), (-0.9288, -0.3847, 0.5767), (-0.986, -0.1961, 0.5767), (-1.005, 9.692e-07, 0.5767), (-0.986, 0.1961, 0.5767), (-0.9288, 0.3847, 0.5767), (-0.8359, 0.5585, 0.5767), (-0.7109, 0.7109, 0.5767), (-0.5585, 0.8359, 0.5767), (-0.3847, 0.9288, 0.5767), (-0.1961, 0.986, 0.5767), (0.1967, 0.9887, -0.09426), (0.3858, 0.9314, -0.09426), (0.5601, 0.8382, -0.09426), (0.7128, 0.7128, -0.09426), (0.8382, 0.5601, -0.09426), (0.9314, 0.3858, -0.09426), (0.9887, 0.1967, -0.09426), (1.008, 7.38e-08, -0.09426), (0.9887, -0.1967, -0.09426), (0.9314, -0.3858, -0.09426), (0.8382, -0.5601, -0.09426), (0.7128, -0.7128, -0.09426), (0.5601, -0.8382, -0.09426), (0.3858, -0.9314, -0.09426), (0.1967, -0.9887, -0.09426), (-3.301e-07, -1.008, -0.09426), (-0.1967, -0.9887, -0.09426), (-0.3858, -0.9314, -0.09426), (-0.5601, -0.8382, -0.09426), (-0.7128, -0.7128, -0.09426), (-0.8382, -0.5601, -0.09426), (-0.9314, -0.3858, -0.09426), (-0.9887, -0.1967, -0.09426), (-1.008, 9.711e-07, -0.09426), (-0.9887, 0.1967, -0.09426), (-0.9314, 0.3858, -0.09426), (-0.8382, 0.5601, -0.09426), (-0.7128, 0.7128, -0.09426), (-0.5601, 0.8382, -0.09426), (-0.3858, 0.9314, -0.09426), (-0.1967, 0.9887, -0.09426), (-1.617e-09, 1.008, -0.09426), (0.1967, 0.9887, 0.09426), (0.3858, 0.9314, 0.09426), (0.5601, 0.8382, 0.09426), (0.7128, 0.7128, 0.09426), (0.8382, 0.5601, 0.09426), (0.9314, 0.3858, 0.09426), (0.9887, 0.1967, 0.09426), (1.008, 7.38e-08, 0.09426), (0.9887, -0.1967, 0.09426), (0.9314, -0.3858, 0.09426), (0.8382, -0.5601, 0.09426), (0.7128, -0.7128, 0.09426), (0.5601, -0.8382, 0.09426), (0.3858, -0.9314, 0.09426), (0.1967, -0.9887, 0.09426), (-3.301e-07, -1.008, 0.09426), (-0.1967, -0.9887, 0.09426), (-0.3858, -0.9314, 0.09426), (-0.5601, -0.8382, 0.09426), (-0.7128, -0.7128, 0.09426), (-0.8382, -0.5601, 0.09426), (-0.9314, -0.3858, 0.09426), (-0.9887, -0.1967, 0.09426), (-1.008, 9.711e-07, 0.09426), (-0.9887, 0.1967, 0.09426), (-0.9314, 0.3858, 0.09426), (-0.8382, 0.5601, 0.09426), (-0.7128, 0.7128, 0.09426), (-0.5601, 0.8382, 0.09426), (-0.3858, 0.9314, 0.09426), (-0.1967, 0.9887, 0.09426), (-1.617e-09, 1.008, 0.09426), (0.1931, 0.971, 0.568), (0.1942, 0.9761, 0.3713), (0.3789, 0.9146, 0.568), (0.3809, 0.9195, 0.3713), (0.55, 0.8232, 0.568), (0.5529, 0.8275, 0.3713), (0.7, 0.7, 0.568), (0.7037, 0.7037, 0.3713), (0.8232, 0.55, 0.568), (0.8275, 0.5529, 0.3713), (0.9146, 0.3789, 0.568), (0.9195, 0.3809, 0.3713), (0.971, 0.1931, 0.568), (0.9761, 0.1942, 0.3713), (0.99, 7.768e-08, 0.568), (0.9952, 7.658e-08, 0.3713), (0.971, -0.1931, 0.568), (0.9761, -0.1942, 0.3713), (0.9146, -0.3789, 0.568), (0.9195, -0.3809, 0.3713), (0.8232, -0.55, 0.568), (0.8275, -0.5529, 0.3713), (0.7, -0.7, 0.568), (0.7037, -0.7037, 0.3713), (0.55, -0.8232, 0.568), (0.5529, -0.8275, 0.3713), (0.3789, -0.9146, 0.568), (0.3809, -0.9195, 0.3713), (0.1931, -0.971, 0.568), (0.1942, -0.9761, 0.3713), (-3.259e-07, -0.99, 0.568), (-3.272e-07, -0.9952, 0.3713), (-0.1931, -0.971, 0.568), (-0.1942, -0.9761, 0.3713), (-0.3789, -0.9146, 0.568), (-0.3809, -0.9195, 0.3713), (-0.55, -0.8232, 0.568), (-0.5529, -0.8275, 0.3713), (-0.7, -0.7, 0.568), (-0.7037, -0.7037, 0.3713), (-0.8232, -0.55, 0.568), (-0.8275, -0.5529, 0.3713), (-0.9146, -0.3789, 0.568), (-0.9195, -0.3809, 0.3713), (-0.971, -0.1931, 0.568), (-0.9761, -0.1942, 0.3713), (-0.99, 9.589e-07, 0.568), (-0.9952, 9.624e-07, 0.3713), (-0.971, 0.1931, 0.568), (-0.9761, 0.1942, 0.3713), (-0.9146, 0.3789, 0.568), (-0.9195, 0.3809, 0.3713), (-0.8232, 0.55, 0.568), (-0.8275, 0.5529, 0.3713), (-0.7, 0.7, 0.568), (-0.7037, 0.7037, 0.3713), (-0.55, 0.8232, 0.568), (-0.5529, 0.8275, 0.3713), (-0.3789, 0.9146, 0.568), (-0.3809, 0.9195, 0.3713), (-0.1931, 0.971, 0.568), (-0.1942, 0.9761, 0.3713), (-2.882e-09, 0.9952, 0.3713), (0.1931, 0.971, -0.568), (0.1942, 0.9761, -0.3713), (0.3789, 0.9146, -0.568), (0.3809, 0.9195, -0.3713), (0.55, 0.8232, -0.568), (0.5529, 0.8275, -0.3713), (0.7, 0.7, -0.568), (0.7037, 0.7037, -0.3713), (0.8232, 0.55, -0.568), (0.8275, 0.5529, -0.3713), (0.9146, 0.3789, -0.568), (0.9195, 0.3809, -0.3713), (0.971, 0.1931, -0.568), (0.9761, 0.1942, -0.3713), (0.99, 7.768e-08, -0.568), (0.9952, 7.658e-08, -0.3713), (0.971, -0.1931, -0.568), (0.9761, -0.1942, -0.3713), (0.9146, -0.3789, -0.568), (0.9195, -0.3809, -0.3713), (0.8232, -0.55, -0.568), (0.8275, -0.5529, -0.3713), (0.7, -0.7, -0.568), (0.7037, -0.7037, -0.3713), (0.55, -0.8232, -0.568), (0.5529, -0.8275, -0.3713), (0.3789, -0.9146, -0.568), (0.3809, -0.9195, -0.3713), (0.1931, -0.971, -0.568), (0.1942, -0.9761, -0.3713), (-3.259e-07, -0.99, -0.568), (-3.272e-07, -0.9952, -0.3713), (-0.1931, -0.971, -0.568), (-0.1942, -0.9761, -0.3713), (-0.3789, -0.9146, -0.568), (-0.3809, -0.9195, -0.3713), (-0.55, -0.8232, -0.568), (-0.5529, -0.8275, -0.3713), (-0.7, -0.7, -0.568), (-0.7037, -0.7037, -0.3713), (-0.8232, -0.55, -0.568), (-0.8275, -0.5529, -0.3713), (-0.9146, -0.3789, -0.568), (-0.9195, -0.3809, -0.3713), (-0.971, -0.1931, -0.568), (-0.9761, -0.1942, -0.3713), (-0.99, 9.589e-07, -0.568), (-0.9952, 9.624e-07, -0.3713), (-0.971, 0.1931, -0.568), (-0.9761, 0.1942, -0.3713), (-0.9146, 0.3789, -0.568), (-0.9195, 0.3809, -0.3713), (-0.8232, 0.55, -0.568), (-0.8275, 0.5529, -0.3713), (-0.7, 0.7, -0.568), (-0.7037, 0.7037, -0.3713), (-0.55, 0.8232, -0.568), (-0.5529, 0.8275, -0.3713), (-0.3789, 0.9146, -0.568), (-0.3809, 0.9195, -0.3713), (-0.1931, 0.971, -0.568), (-0.1942, 0.9761, -0.3713), (-2.882e-09, 0.9952, -0.3713), (-3.294e-09, 0.99, -0.568), (-3.294e-09, 0.99, 0.568), (3.602e-09, 0.9931, -0.09285), (2.192e-09, 0.9939, -0.2172), (0.1939, 0.9748, -0.2172), (0.3803, 0.9182, -0.2172), (0.5522, 0.8264, -0.2172), (0.7028, 0.7028, -0.2172), (0.8264, 0.5522, -0.2172), (0.9182, 0.3803, -0.2172), (0.9748, 0.1939, -0.2172), (0.9939, 7.813e-08, -0.2172), (0.9748, -0.1939, -0.2172), (0.9182, -0.3803, -0.2172), (0.8264, -0.5522, -0.2172), (0.7028, -0.7028, -0.2172), (0.5522, -0.8264, -0.2172), (0.3803, -0.9182, -0.2172), (0.1939, -0.9748, -0.2172), (-3.217e-07, -0.9939, -0.2172), (-0.1939, -0.9748, -0.2172), (-0.3803, -0.9182, -0.2172), (-0.5522, -0.8264, -0.2172), (-0.7028, -0.7028, -0.2172), (-0.8264, -0.5522, -0.2172), (-0.9182, -0.3803, -0.2172), (-0.9748, -0.1939, -0.2172), (-0.9939, 9.628e-07, -0.2172), (-0.9748, 0.1939, -0.2172), (-0.9182, 0.3803, -0.2172), (-0.8264, 0.5522, -0.2172), (-0.7028, 0.7028, -0.2172), (-0.5522, 0.8264, -0.2172), (-0.3803, 0.9182, -0.2172), (-0.1939, 0.9748, -0.2172), (3.602e-09, 0.9931, 0.09285), (3.521e-09, 0.9939, 0.2172), (0.1939, 0.9748, 0.2172), (0.3803, 0.9182, 0.2172), (0.5522, 0.8264, 0.2172), (0.7028, 0.7028, 0.2172), (0.8264, 0.5522, 0.2172), (0.9182, 0.3803, 0.2172), (0.9748, 0.1939, 0.2172), (0.9939, 7.813e-08, 0.2172), (0.9748, -0.1939, 0.2172), (0.9182, -0.3803, 0.2172), (0.8264, -0.5522, 0.2172), (0.7028, -0.7028, 0.2172), (0.5522, -0.8264, 0.2172), (0.3803, -0.9182, 0.2172), (0.1939, -0.9748, 0.2172), (-3.203e-07, -0.9939, 0.2172), (-0.1939, -0.9748, 0.2172), (-0.3803, -0.9182, 0.2172), (-0.5522, -0.8264, 0.2172), (-0.7028, -0.7028, 0.2172), (-0.8264, -0.5522, 0.2172), (-0.9182, -0.3803, 0.2172), (-0.9748, -0.1939, 0.2172), (-0.9939, 9.628e-07, 0.2172), (-0.9748, 0.1939, 0.2172), (-0.9182, 0.3803, 0.2172), (-0.8264, 0.5522, 0.2172), (-0.7028, 0.7028, 0.2172), (-0.5522, 0.8264, 0.2172), (-0.3803, 0.9182, 0.2172), (-0.1939, 0.9748, 0.2172), (0.1937, 0.974, -0.09285), (0.38, 0.9175, -0.09285), (0.5517, 0.8257, -0.09285), (0.7022, 0.7022, -0.09285), (0.8257, 0.5517, -0.09285), (0.9175, 0.38, -0.09285), (0.974, 0.1937, -0.09285), (0.9931, 7.83e-08, -0.09285), (0.974, -0.1937, -0.09285), (0.9175, -0.38, -0.09285), (0.8257, -0.5517, -0.09285), (0.7022, -0.7022, -0.09285), (0.5517, -0.8257, -0.09285), (0.38, -0.9175, -0.09285), (0.1937, -0.974, -0.09285), (-3.2e-07, -0.9931, -0.09285), (-0.1937, -0.974, -0.09285), (-0.38, -0.9175, -0.09285), (-0.5517, -0.8257, -0.09285), (-0.7022, -0.7022, -0.09285), (-0.8257, -0.5517, -0.09285), (-0.9175, -0.38, -0.09285), (-0.974, -0.1937, -0.09285), (-0.9931, 9.622e-07, -0.09285), (-0.974, 0.1937, -0.09285), (-0.9175, 0.38, -0.09285), (-0.8257, 0.5517, -0.09285), (-0.7022, 0.7022, -0.09285), (-0.5517, 0.8257, -0.09285), (-0.38, 0.9175, -0.09285), (-0.1937, 0.974, -0.09285), (0.1937, 0.974, 0.09285), (0.38, 0.9175, 0.09285), (0.5517, 0.8257, 0.09285), (0.7022, 0.7022, 0.09285), (0.8257, 0.5517, 0.09285), (0.9175, 0.38, 0.09285), (0.974, 0.1937, 0.09285), (0.9931, 7.83e-08, 0.09285), (0.974, -0.1937, 0.09285), (0.9175, -0.38, 0.09285), (0.8257, -0.5517, 0.09285), (0.7022, -0.7022, 0.09285), (0.5517, -0.8257, 0.09285), (0.38, -0.9175, 0.09285), (0.1937, -0.974, 0.09285), (-3.2e-07, -0.9931, 0.09285), (-0.1937, -0.974, 0.09285), (-0.38, -0.9175, 0.09285), (-0.5517, -0.8257, 0.09285), (-0.7022, -0.7022, 0.09285), (-0.8257, -0.5517, 0.09285), (-0.9175, -0.38, 0.09285), (-0.974, -0.1937, 0.09285), (-0.9931, 9.622e-07, 0.09285), (-0.974, 0.1937, 0.09285), (-0.9175, 0.38, 0.09285), (-0.8257, 0.5517, 0.09285), (-0.7022, 0.7022, 0.09285), (-0.5517, 0.8257, 0.09285), (-0.38, 0.9175, 0.09285), (-0.1937, 0.974, 0.09285)], [], [(896, 33, 32, 897), (897, 32, 34, 898), (898, 34, 35, 899), (899, 35, 36, 900), (900, 36, 37, 901), (901, 37, 38, 902), (902, 38, 39, 903), (903, 39, 40, 904), (904, 40, 41, 905), (905, 41, 42, 906), (906, 42, 43, 907), (907, 43, 44, 908), (908, 44, 45, 909), (909, 45, 46, 910), (910, 46, 47, 911), (911, 47, 48, 912), (912, 48, 49, 913), (913, 49, 50, 914), (914, 50, 51, 915), (915, 51, 52, 916), (916, 52, 53, 917), (917, 53, 54, 918), (918, 54, 55, 919), (919, 55, 56, 920), (920, 56, 57, 921), (921, 57, 58, 922), (922, 58, 59, 923), (923, 59, 60, 924), (924, 60, 61, 925), (925, 61, 62, 926), (159, 128, 64, 95), (926, 62, 63, 927), (927, 63, 33, 896), (191, 160, 32, 33), (160, 161, 34, 32), (161, 162, 35, 34), (162, 163, 36, 35), (163, 164, 37, 36), (164, 165, 38, 37), (165, 166, 39, 38), (166, 167, 40, 39), (167, 168, 41, 40), (168, 169, 42, 41), (169, 170, 43, 42), (170, 171, 44, 43), (171, 172, 45, 44), (172, 173, 46, 45), (173, 174, 47, 46), (174, 175, 48, 47), (175, 176, 49, 48), (176, 177, 50, 49), (177, 178, 51, 50), (178, 179, 52, 51), (179, 180, 53, 52), (180, 181, 54, 53), (181, 182, 55, 54), (182, 183, 56, 55), (183, 184, 57, 56), (184, 185, 58, 57), (185, 186, 59, 58), (186, 187, 60, 59), (187, 188, 61, 60), (188, 189, 62, 61), (189, 190, 63, 62), (190, 191, 33, 63), (158, 159, 95, 94), (157, 158, 94, 93), (156, 157, 93, 92), (155, 156, 92, 91), (154, 155, 91, 90), (153, 154, 90, 89), (152, 153, 89, 88), (151, 152, 88, 87), (150, 151, 87, 86), (149, 150, 86, 85), (148, 149, 85, 84), (147, 148, 84, 83), (146, 147, 83, 82), (145, 146, 82, 81), (144, 145, 81, 80), (143, 144, 80, 79), (142, 143, 79, 78), (141, 142, 78, 77), (140, 141, 77, 76), (139, 140, 76, 75), (138, 139, 75, 74), (137, 138, 74, 73), (136, 137, 73, 72), (135, 136, 72, 71), (134, 135, 71, 70), (133, 134, 70, 69), (132, 133, 69, 68), (131, 132, 68, 67), (130, 131, 67, 66), (129, 130, 66, 65), (128, 129, 65, 64), (350, 351, 127, 126), (349, 350, 126, 125), (348, 349, 125, 124), (347, 348, 124, 123), (346, 347, 123, 122), (345, 346, 122, 121), (344, 345, 121, 120), (343, 344, 120, 119), (342, 343, 119, 118), (341, 342, 118, 117), (340, 341, 117, 116), (339, 340, 116, 115), (338, 339, 115, 114), (337, 338, 114, 113), (336, 337, 113, 112), (335, 336, 112, 111), (334, 335, 111, 110), (333, 334, 110, 109), (332, 333, 109, 108), (331, 332, 108, 107), (330, 331, 107, 106), (329, 330, 106, 105), (328, 329, 105, 104), (327, 328, 104, 103), (326, 327, 103, 102), (325, 326, 102, 101), (324, 325, 101, 100), (323, 324, 100, 99), (322, 323, 99, 98), (321, 322, 98, 97), (320, 321, 97, 96), (351, 320, 96, 127), (0, 1, 129, 128), (1, 2, 130, 129), (2, 3, 131, 130), (3, 4, 132, 131), (4, 5, 133, 132), (5, 6, 134, 133), (6, 7, 135, 134), (7, 8, 136, 135), (8, 9, 137, 136), (9, 10, 138, 137), (10, 11, 139, 138), (11, 12, 140, 139), (12, 13, 141, 140), (13, 14, 142, 141), (14, 15, 143, 142), (15, 16, 144, 143), (16, 17, 145, 144), (17, 18, 146, 145), (18, 19, 147, 146), (19, 20, 148, 147), (20, 21, 149, 148), (21, 22, 150, 149), (22, 23, 151, 150), (23, 24, 152, 151), (24, 25, 153, 152), (25, 26, 154, 153), (26, 27, 155, 154), (27, 28, 156, 155), (28, 29, 157, 156), (29, 30, 158, 157), (30, 31, 159, 158), (31, 0, 128, 159), (383, 352, 191, 190), (382, 383, 190, 189), (381, 382, 189, 188), (380, 381, 188, 187), (379, 380, 187, 186), (378, 379, 186, 185), (377, 378, 185, 184), (376, 377, 184, 183), (375, 376, 183, 182), (374, 375, 182, 181), (373, 374, 181, 180), (372, 373, 180, 179), (371, 372, 179, 178), (370, 371, 178, 177), (369, 370, 177, 176), (368, 369, 176, 175), (367, 368, 175, 174), (366, 367, 174, 173), (365, 366, 173, 172), (364, 365, 172, 171), (363, 364, 171, 170), (362, 363, 170, 169), (361, 362, 169, 168), (360, 361, 168, 167), (359, 360, 167, 166), (358, 359, 166, 165), (357, 358, 165, 164), (356, 357, 164, 163), (355, 356, 163, 162), (354, 355, 162, 161), (353, 354, 161, 160), (352, 353, 160, 191), (894, 223, 192, 895), (893, 222, 223, 894), (892, 221, 222, 893), (891, 220, 221, 892), (890, 219, 220, 891), (889, 218, 219, 890), (888, 217, 218, 889), (887, 216, 217, 888), (886, 215, 216, 887), (885, 214, 215, 886), (884, 213, 214, 885), (883, 212, 213, 884), (882, 211, 212, 883), (881, 210, 211, 882), (880, 209, 210, 881), (879, 208, 209, 880), (878, 207, 208, 879), (877, 206, 207, 878), (876, 205, 206, 877), (875, 204, 205, 876), (874, 203, 204, 875), (873, 202, 203, 874), (872, 201, 202, 873), (871, 200, 201, 872), (870, 199, 200, 871), (869, 198, 199, 870), (868, 197, 198, 869), (867, 196, 197, 868), (866, 195, 196, 867), (865, 194, 195, 866), (864, 193, 194, 865), (895, 192, 193, 864), (319, 288, 225, 224), (288, 289, 226, 225), (289, 290, 227, 226), (290, 291, 228, 227), (291, 292, 229, 228), (292, 293, 230, 229), (293, 294, 231, 230), (294, 295, 232, 231), (295, 296, 233, 232), (296, 297, 234, 233), (297, 298, 235, 234), (298, 299, 236, 235), (299, 300, 237, 236), (300, 301, 238, 237), (301, 302, 239, 238), (302, 303, 240, 239), (303, 304, 241, 240), (304, 305, 242, 241), (305, 306, 243, 242), (306, 307, 244, 243), (307, 308, 245, 244), (308, 309, 246, 245), (309, 310, 247, 246), (310, 311, 248, 247), (311, 312, 249, 248), (312, 313, 250, 249), (313, 314, 251, 250), (314, 315, 252, 251), (315, 316, 253, 252), (316, 317, 254, 253), (317, 318, 255, 254), (318, 319, 224, 255), (95, 64, 256, 287), (94, 95, 287, 286), (93, 94, 286, 285), (92, 93, 285, 284), (91, 92, 284, 283), (90, 91, 283, 282), (89, 90, 282, 281), (88, 89, 281, 280), (87, 88, 280, 279), (86, 87, 279, 278), (85, 86, 278, 277), (84, 85, 277, 276), (83, 84, 276, 275), (82, 83, 275, 274), (81, 82, 274, 273), (80, 81, 273, 272), (79, 80, 272, 271), (78, 79, 271, 270), (77, 78, 270, 269), (76, 77, 269, 268), (75, 76, 268, 267), (74, 75, 267, 266), (73, 74, 266, 265), (72, 73, 265, 264), (71, 72, 264, 263), (70, 71, 263, 262), (69, 70, 262, 261), (68, 69, 261, 260), (67, 68, 260, 259), (66, 67, 259, 258), (65, 66, 258, 257), (64, 65, 257, 256), (287, 256, 319, 318), (286, 287, 318, 317), (285, 286, 317, 316), (284, 285, 316, 315), (283, 284, 315, 314), (282, 283, 314, 313), (281, 282, 313, 312), (280, 281, 312, 311), (279, 280, 311, 310), (278, 279, 310, 309), (277, 278, 309, 308), (276, 277, 308, 307), (275, 276, 307, 306), (274, 275, 306, 305), (273, 274, 305, 304), (272, 273, 304, 303), (271, 272, 303, 302), (270, 271, 302, 301), (269, 270, 301, 300), (268, 269, 300, 299), (267, 268, 299, 298), (266, 267, 298, 297), (265, 266, 297, 296), (264, 265, 296, 295), (263, 264, 295, 294), (262, 263, 294, 293), (261, 262, 293, 292), (260, 261, 292, 291), (259, 260, 291, 290), (258, 259, 290, 289), (257, 258, 289, 288), (256, 257, 288, 319), (224, 225, 320, 351), (225, 226, 321, 320), (226, 227, 322, 321), (227, 228, 323, 322), (228, 229, 324, 323), (229, 230, 325, 324), (230, 231, 326, 325), (231, 232, 327, 326), (232, 233, 328, 327), (233, 234, 329, 328), (234, 235, 330, 329), (235, 236, 331, 330), (236, 237, 332, 331), (237, 238, 333, 332), (238, 239, 334, 333), (239, 240, 335, 334), (240, 241, 336, 335), (241, 242, 337, 336), (242, 243, 338, 337), (243, 244, 339, 338), (244, 245, 340, 339), (245, 246, 341, 340), (246, 247, 342, 341), (247, 248, 343, 342), (248, 249, 344, 343), (249, 250, 345, 344), (250, 251, 346, 345), (251, 252, 347, 346), (252, 253, 348, 347), (253, 254, 349, 348), (254, 255, 350, 349), (255, 224, 351, 350), (127, 96, 353, 352), (96, 97, 354, 353), (97, 98, 355, 354), (98, 99, 356, 355), (99, 100, 357, 356), (100, 101, 358, 357), (101, 102, 359, 358), (102, 103, 360, 359), (103, 104, 361, 360), (104, 105, 362, 361), (105, 106, 363, 362), (106, 107, 364, 363), (107, 108, 365, 364), (108, 109, 366, 365), (109, 110, 367, 366), (110, 111, 368, 367), (111, 112, 369, 368), (112, 113, 370, 369), (113, 114, 371, 370), (114, 115, 372, 371), (115, 116, 373, 372), (116, 117, 374, 373), (117, 118, 375, 374), (118, 119, 376, 375), (119, 120, 377, 376), (120, 121, 378, 377), (121, 122, 379, 378), (122, 123, 380, 379), (123, 124, 381, 380), (124, 125, 382, 381), (125, 126, 383, 382), (126, 127, 352, 383), (832, 833, 448, 449), (833, 834, 450, 448), (834, 835, 451, 450), (835, 836, 452, 451), (836, 837, 453, 452), (837, 838, 454, 453), (838, 839, 455, 454), (839, 840, 456, 455), (840, 841, 457, 456), (841, 842, 458, 457), (842, 843, 459, 458), (843, 844, 460, 459), (844, 845, 461, 460), (845, 846, 462, 461), (846, 847, 463, 462), (847, 848, 464, 463), (848, 849, 465, 464), (849, 850, 466, 465), (850, 851, 467, 466), (851, 852, 468, 467), (852, 853, 469, 468), (853, 854, 470, 469), (854, 855, 471, 470), (855, 856, 472, 471), (856, 857, 473, 472), (857, 858, 474, 473), (858, 859, 475, 474), (859, 860, 476, 475), (860, 861, 477, 476), (861, 862, 478, 477), (575, 511, 480, 544), (862, 863, 479, 478), (863, 832, 449, 479), (607, 449, 448, 576), (576, 448, 450, 577), (577, 450, 451, 578), (578, 451, 452, 579), (579, 452, 453, 580), (580, 453, 454, 581), (581, 454, 455, 582), (582, 455, 456, 583), (583, 456, 457, 584), (584, 457, 458, 585), (585, 458, 459, 586), (586, 459, 460, 587), (587, 460, 461, 588), (588, 461, 462, 589), (589, 462, 463, 590), (590, 463, 464, 591), (591, 464, 465, 592), (592, 465, 466, 593), (593, 466, 467, 594), (594, 467, 468, 595), (595, 468, 469, 596), (596, 469, 470, 597), (597, 470, 471, 598), (598, 471, 472, 599), (599, 472, 473, 600), (600, 473, 474, 601), (601, 474, 475, 602), (602, 475, 476, 603), (603, 476, 477, 604), (604, 477, 478, 605), (605, 478, 479, 606), (606, 479, 449, 607), (574, 510, 511, 575), (573, 509, 510, 574), (572, 508, 509, 573), (571, 507, 508, 572), (570, 506, 507, 571), (569, 505, 506, 570), (568, 504, 505, 569), (567, 503, 504, 568), (566, 502, 503, 567), (565, 501, 502, 566), (564, 500, 501, 565), (563, 499, 500, 564), (562, 498, 499, 563), (561, 497, 498, 562), (560, 496, 497, 561), (559, 495, 496, 560), (558, 494, 495, 559), (557, 493, 494, 558), (556, 492, 493, 557), (555, 491, 492, 556), (554, 490, 491, 555), (553, 489, 490, 554), (552, 488, 489, 553), (551, 487, 488, 552), (550, 486, 487, 551), (549, 485, 486, 550), (548, 484, 485, 549), (547, 483, 484, 548), (546, 482, 483, 547), (545, 481, 482, 546), (544, 480, 481, 545), (766, 542, 543, 767), (765, 541, 542, 766), (764, 540, 541, 765), (763, 539, 540, 764), (762, 538, 539, 763), (761, 537, 538, 762), (760, 536, 537, 761), (759, 535, 536, 760), (758, 534, 535, 759), (757, 533, 534, 758), (756, 532, 533, 757), (755, 531, 532, 756), (754, 530, 531, 755), (753, 529, 530, 754), (752, 528, 529, 753), (751, 527, 528, 752), (750, 526, 527, 751), (749, 525, 526, 750), (748, 524, 525, 749), (747, 523, 524, 748), (746, 522, 523, 747), (745, 521, 522, 746), (744, 520, 521, 745), (743, 519, 520, 744), (742, 518, 519, 743), (741, 517, 518, 742), (740, 516, 517, 741), (739, 515, 516, 740), (738, 514, 515, 739), (737, 513, 514, 738), (736, 512, 513, 737), (767, 543, 512, 736), (384, 544, 545, 385), (385, 545, 546, 386), (386, 546, 547, 387), (387, 547, 548, 388), (388, 548, 549, 389), (389, 549, 550, 390), (390, 550, 551, 391), (391, 551, 552, 392), (392, 552, 553, 393), (393, 553, 554, 394), (394, 554, 555, 395), (395, 555, 556, 396), (396, 556, 557, 397), (397, 557, 558, 398), (398, 558, 559, 399), (399, 559, 560, 400), (400, 560, 561, 401), (401, 561, 562, 402), (402, 562, 563, 403), (403, 563, 564, 404), (404, 564, 565, 405), (405, 565, 566, 406), (406, 566, 567, 407), (407, 567, 568, 408), (408, 568, 569, 409), (409, 569, 570, 410), (410, 570, 571, 411), (411, 571, 572, 412), (412, 572, 573, 413), (413, 573, 574, 414), (414, 574, 575, 415), (415, 575, 544, 384), (799, 606, 607, 768), (798, 605, 606, 799), (797, 604, 605, 798), (796, 603, 604, 797), (795, 602, 603, 796), (794, 601, 602, 795), (793, 600, 601, 794), (792, 599, 600, 793), (791, 598, 599, 792), (790, 597, 598, 791), (789, 596, 597, 790), (788, 595, 596, 789), (787, 594, 595, 788), (786, 593, 594, 787), (785, 592, 593, 786), (784, 591, 592, 785), (783, 590, 591, 784), (782, 589, 590, 783), (781, 588, 589, 782), (780, 587, 588, 781), (779, 586, 587, 780), (778, 585, 586, 779), (777, 584, 585, 778), (776, 583, 584, 777), (775, 582, 583, 776), (774, 581, 582, 775), (773, 580, 581, 774), (772, 579, 580, 773), (771, 578, 579, 772), (770, 577, 578, 771), (769, 576, 577, 770), (768, 607, 576, 769), (830, 831, 608, 639), (829, 830, 639, 638), (828, 829, 638, 637), (827, 828, 637, 636), (826, 827, 636, 635), (825, 826, 635, 634), (824, 825, 634, 633), (823, 824, 633, 632), (822, 823, 632, 631), (821, 822, 631, 630), (820, 821, 630, 629), (819, 820, 629, 628), (818, 819, 628, 627), (817, 818, 627, 626), (816, 817, 626, 625), (815, 816, 625, 624), (814, 815, 624, 623), (813, 814, 623, 622), (812, 813, 622, 621), (811, 812, 621, 620), (810, 811, 620, 619), (809, 810, 619, 618), (808, 809, 618, 617), (807, 808, 617, 616), (806, 807, 616, 615), (805, 806, 615, 614), (804, 805, 614, 613), (803, 804, 613, 612), (802, 803, 612, 611), (801, 802, 611, 610), (800, 801, 610, 609), (831, 800, 609, 608), (735, 640, 641, 704), (704, 641, 642, 705), (705, 642, 643, 706), (706, 643, 644, 707), (707, 644, 645, 708), (708, 645, 646, 709), (709, 646, 647, 710), (710, 647, 648, 711), (711, 648, 649, 712), (712, 649, 650, 713), (713, 650, 651, 714), (714, 651, 652, 715), (715, 652, 653, 716), (716, 653, 654, 717), (717, 654, 655, 718), (718, 655, 656, 719), (719, 656, 657, 720), (720, 657, 658, 721), (721, 658, 659, 722), (722, 659, 660, 723), (723, 660, 661, 724), (724, 661, 662, 725), (725, 662, 663, 726), (726, 663, 664, 727), (727, 664, 665, 728), (728, 665, 666, 729), (729, 666, 667, 730), (730, 667, 668, 731), (731, 668, 669, 732), (732, 669, 670, 733), (733, 670, 671, 734), (734, 671, 640, 735), (511, 703, 672, 480), (510, 702, 703, 511), (509, 701, 702, 510), (508, 700, 701, 509), (507, 699, 700, 508), (506, 698, 699, 507), (505, 697, 698, 506), (504, 696, 697, 505), (503, 695, 696, 504), (502, 694, 695, 503), (501, 693, 694, 502), (500, 692, 693, 501), (499, 691, 692, 500), (498, 690, 691, 499), (497, 689, 690, 498), (496, 688, 689, 497), (495, 687, 688, 496), (494, 686, 687, 495), (493, 685, 686, 494), (492, 684, 685, 493), (491, 683, 684, 492), (490, 682, 683, 491), (489, 681, 682, 490), (488, 680, 681, 489), (487, 679, 680, 488), (486, 678, 679, 487), (485, 677, 678, 486), (484, 676, 677, 485), (483, 675, 676, 484), (482, 674, 675, 483), (481, 673, 674, 482), (480, 672, 673, 481), (703, 734, 735, 672), (702, 733, 734, 703), (701, 732, 733, 702), (700, 731, 732, 701), (699, 730, 731, 700), (698, 729, 730, 699), (697, 728, 729, 698), (696, 727, 728, 697), (695, 726, 727, 696), (694, 725, 726, 695), (693, 724, 725, 694), (692, 723, 724, 693), (691, 722, 723, 692), (690, 721, 722, 691), (689, 720, 721, 690), (688, 719, 720, 689), (687, 718, 719, 688), (686, 717, 718, 687), (685, 716, 717, 686), (684, 715, 716, 685), (683, 714, 715, 684), (682, 713, 714, 683), (681, 712, 713, 682), (680, 711, 712, 681), (679, 710, 711, 680), (678, 709, 710, 679), (677, 708, 709, 678), (676, 707, 708, 677), (675, 706, 707, 676), (674, 705, 706, 675), (673, 704, 705, 674), (672, 735, 704, 673), (640, 767, 736, 641), (641, 736, 737, 642), (642, 737, 738, 643), (643, 738, 739, 644), (644, 739, 740, 645), (645, 740, 741, 646), (646, 741, 742, 647), (647, 742, 743, 648), (648, 743, 744, 649), (649, 744, 745, 650), (650, 745, 746, 651), (651, 746, 747, 652), (652, 747, 748, 653), (653, 748, 749, 654), (654, 749, 750, 655), (655, 750, 751, 656), (656, 751, 752, 657), (657, 752, 753, 658), (658, 753, 754, 659), (659, 754, 755, 660), (660, 755, 756, 661), (661, 756, 757, 662), (662, 757, 758, 663), (663, 758, 759, 664), (664, 759, 760, 665), (665, 760, 761, 666), (666, 761, 762, 667), (667, 762, 763, 668), (668, 763, 764, 669), (669, 764, 765, 670), (670, 765, 766, 671), (671, 766, 767, 640), (543, 768, 769, 512), (512, 769, 770, 513), (513, 770, 771, 514), (514, 771, 772, 515), (515, 772, 773, 516), (516, 773, 774, 517), (517, 774, 775, 518), (518, 775, 776, 519), (519, 776, 777, 520), (520, 777, 778, 521), (521, 778, 779, 522), (522, 779, 780, 523), (523, 780, 781, 524), (524, 781, 782, 525), (525, 782, 783, 526), (526, 783, 784, 527), (527, 784, 785, 528), (528, 785, 786, 529), (529, 786, 787, 530), (530, 787, 788, 531), (531, 788, 789, 532), (532, 789, 790, 533), (533, 790, 791, 534), (534, 791, 792, 535), (535, 792, 793, 536), (536, 793, 794, 537), (537, 794, 795, 538), (538, 795, 796, 539), (539, 796, 797, 540), (540, 797, 798, 541), (541, 798, 799, 542), (542, 799, 768, 543), (975, 974, 1231, 1232), (822, 821, 1143, 1144), (865, 866, 1157, 1156), (930, 931, 1189, 1188), (976, 975, 1232, 1233), (821, 820, 1142, 1143), (864, 865, 1156, 1155), (931, 932, 1190, 1189), (977, 976, 1233, 1234), (820, 819, 1141, 1142), (895, 864, 1155, 1154), (932, 933, 1191, 1190), (978, 977, 1234, 1235), (819, 818, 1140, 1141), (933, 934, 1192, 1191), (979, 978, 1235, 1236), (818, 817, 1139, 1140), (934, 935, 1193, 1192), (980, 979, 1236, 1237), (817, 816, 1138, 1139), (935, 936, 1194, 1193), (981, 980, 1237, 1238), (816, 815, 1137, 1138), (936, 937, 1195, 1194), (982, 981, 1238, 1239), (815, 814, 1136, 1137), (937, 938, 1196, 1195), (983, 982, 1239, 1240), (814, 813, 1135, 1136), (938, 939, 1197, 1196), (984, 983, 1240, 1241), (813, 812, 1134, 1135), (214, 213, 1033, 1035), (626, 627, 1092, 1090), (899, 900, 998, 996), (863, 862, 1113, 1115), (215, 214, 1035, 1037), (627, 628, 1094, 1092), (900, 901, 1000, 998), (832, 863, 1115, 1118), (216, 215, 1037, 1039), (628, 629, 1096, 1094), (901, 902, 1002, 1000), (217, 216, 1039, 1041), (629, 630, 1098, 1096), (902, 903, 1004, 1002), (218, 217, 1041, 1043), (630, 631, 1100, 1098), (903, 904, 1006, 1004), (219, 218, 1043, 1045), (631, 632, 1102, 1100), (904, 905, 1008, 1006), (220, 219, 1045, 1047), (632, 633, 1104, 1102), (905, 906, 1010, 1008), (221, 220, 1047, 1049), (633, 634, 1106, 1104), (906, 907, 1012, 1010), (222, 221, 1049, 1051), (634, 635, 1108, 1106), (907, 908, 1014, 1012), (223, 222, 1051, 1053), (635, 636, 1110, 1108), (908, 909, 1016, 1014), (939, 940, 1198, 1197), (985, 984, 1241, 1242), (812, 811, 1133, 1134), (940, 941, 1199, 1198), (986, 985, 1242, 1243), (811, 810, 1132, 1133), (941, 942, 1200, 1199), (987, 986, 1243, 1244), (810, 809, 1131, 1132), (942, 943, 1201, 1200), (988, 987, 1244, 1245), (809, 808, 1130, 1131), (943, 944, 1202, 1201), (989, 988, 1245, 1246), (808, 807, 1129, 1130), (944, 945, 1203, 1202), (990, 989, 1246, 1247), (807, 806, 1128, 1129), (945, 946, 1204, 1203), (991, 990, 1247, 1153), (806, 805, 1127, 1128), (946, 947, 1205, 1204), (805, 804, 1126, 1127), (947, 948, 1206, 1205), (804, 803, 1125, 1126), (948, 949, 1207, 1206), (803, 802, 1124, 1125), (949, 950, 1208, 1207), (802, 801, 1123, 1124), (950, 951, 1209, 1208), (801, 800, 1122, 1123), (951, 952, 1210, 1209), (192, 223, 1053, 1054), (636, 637, 1112, 1110), (909, 910, 1018, 1016), (637, 638, 1114, 1112), (910, 911, 1020, 1018), (638, 639, 1116, 1114), (911, 912, 1022, 1020), (639, 608, 1117, 1116), (912, 913, 1024, 1022), (913, 914, 1026, 1024), (914, 915, 1028, 1026), (915, 916, 1030, 1028), (916, 917, 1032, 1030), (917, 918, 1034, 1032), (918, 919, 1036, 1034), (919, 920, 1038, 1036), (920, 921, 1040, 1038), (921, 922, 1042, 1040), (833, 832, 1118, 1055), (922, 923, 1044, 1042), (834, 833, 1055, 1057), (923, 924, 1046, 1044), (835, 834, 1057, 1059), (924, 925, 1048, 1046), (836, 835, 1059, 1061), (925, 926, 1050, 1048), (837, 836, 1061, 1063), (926, 927, 1052, 1050), (838, 837, 1063, 1065), (927, 896, 1119, 1052), (839, 838, 1065, 1067), (840, 839, 1067, 1069), (447, 416, 959, 958), (446, 447, 958, 957), (445, 446, 957, 956), (444, 445, 956, 955), (443, 444, 955, 954), (442, 443, 954, 953), (441, 442, 953, 952), (440, 441, 952, 951), (439, 440, 951, 950), (438, 439, 950, 949), (437, 438, 949, 948), (436, 437, 948, 947), (435, 436, 947, 946), (434, 435, 946, 945), (433, 434, 945, 944), (432, 433, 944, 943), (431, 432, 943, 942), (430, 431, 942, 941), (429, 430, 941, 940), (428, 429, 940, 939), (427, 428, 939, 938), (426, 427, 938, 937), (425, 426, 937, 936), (424, 425, 936, 935), (423, 424, 935, 934), (422, 423, 934, 933), (421, 422, 933, 932), (420, 421, 932, 931), (419, 420, 931, 930), (418, 419, 930, 929), (417, 418, 929, 928), (416, 417, 928, 959), (447, 990, 991, 416), (446, 989, 990, 447), (445, 988, 989, 446), (444, 987, 988, 445), (443, 986, 987, 444), (442, 985, 986, 443), (441, 984, 985, 442), (440, 983, 984, 441), (439, 982, 983, 440), (438, 981, 982, 439), (437, 980, 981, 438), (436, 979, 980, 437), (435, 978, 979, 436), (434, 977, 978, 435), (433, 976, 977, 434), (432, 975, 976, 433), (431, 974, 975, 432), (430, 973, 974, 431), (429, 972, 973, 430), (428, 971, 972, 429), (427, 970, 971, 428), (426, 969, 970, 427), (425, 968, 969, 426), (424, 967, 968, 425), (423, 966, 967, 424), (422, 965, 966, 423), (421, 964, 965, 422), (420, 963, 964, 421), (419, 962, 963, 420), (418, 961, 962, 419), (417, 960, 961, 418), (416, 991, 960, 417), (1116, 1117, 1118, 1115), (1114, 1116, 1115, 1113), (1112, 1114, 1113, 1111), (1110, 1112, 1111, 1109), (1108, 1110, 1109, 1107), (1106, 1108, 1107, 1105), (1104, 1106, 1105, 1103), (1102, 1104, 1103, 1101), (1100, 1102, 1101, 1099), (1098, 1100, 1099, 1097), (1096, 1098, 1097, 1095), (1094, 1096, 1095, 1093), (1092, 1094, 1093, 1091), (1090, 1092, 1091, 1089), (1088, 1090, 1089, 1087), (1086, 1088, 1087, 1085), (1084, 1086, 1085, 1083), (1082, 1084, 1083, 1081), (1080, 1082, 1081, 1079), (1078, 1080, 1079, 1077), (1076, 1078, 1077, 1075), (1074, 1076, 1075, 1073), (1072, 1074, 1073, 1071), (1070, 1072, 1071, 1069), (1068, 1070, 1069, 1067), (1066, 1068, 1067, 1065), (1064, 1066, 1065, 1063), (1062, 1064, 1063, 1061), (1060, 1062, 1061, 1059), (1058, 1060, 1059, 1057), (1056, 1058, 1057, 1055), (1117, 1056, 1055, 1118), (1053, 1052, 1119, 1054), (1051, 1050, 1052, 1053), (1049, 1048, 1050, 1051), (1047, 1046, 1048, 1049), (1045, 1044, 1046, 1047), (1043, 1042, 1044, 1045), (1041, 1040, 1042, 1043), (1039, 1038, 1040, 1041), (1037, 1036, 1038, 1039), (1035, 1034, 1036, 1037), (1033, 1032, 1034, 1035), (1031, 1030, 1032, 1033), (1029, 1028, 1030, 1031), (1027, 1026, 1028, 1029), (1025, 1024, 1026, 1027), (1023, 1022, 1024, 1025), (1021, 1020, 1022, 1023), (1019, 1018, 1020, 1021), (1017, 1016, 1018, 1019), (1015, 1014, 1016, 1017), (1013, 1012, 1014, 1015), (1011, 1010, 1012, 1013), (1009, 1008, 1010, 1011), (1007, 1006, 1008, 1009), (1005, 1004, 1006, 1007), (1003, 1002, 1004, 1005), (1001, 1000, 1002, 1003), (999, 998, 1000, 1001), (997, 996, 998, 999), (995, 994, 996, 997), (993, 992, 994, 995), (1054, 1119, 992, 993), (862, 861, 1111, 1113), (898, 899, 996, 994), (625, 626, 1090, 1088), (213, 212, 1031, 1033), (861, 860, 1109, 1111), (897, 898, 994, 992), (624, 625, 1088, 1086), (212, 211, 1029, 1031), (860, 859, 1107, 1109), (896, 897, 992, 1119), (623, 624, 1086, 1084), (211, 210, 1027, 1029), (859, 858, 1105, 1107), (622, 623, 1084, 1082), (210, 209, 1025, 1027), (858, 857, 1103, 1105), (209, 208, 1023, 1025), (621, 622, 1082, 1080), (857, 856, 1101, 1103), (208, 207, 1021, 1023), (620, 621, 1080, 1078), (856, 855, 1099, 1101), (207, 206, 1019, 1021), (619, 620, 1078, 1076), (855, 854, 1097, 1099), (206, 205, 1017, 1019), (618, 619, 1076, 1074), (854, 853, 1095, 1097), (205, 204, 1015, 1017), (617, 618, 1074, 1072), (853, 852, 1093, 1095), (204, 203, 1013, 1015), (616, 617, 1072, 1070), (852, 851, 1091, 1093), (203, 202, 1011, 1013), (615, 616, 1070, 1068), (851, 850, 1089, 1091), (202, 201, 1009, 1011), (614, 615, 1068, 1066), (850, 849, 1087, 1089), (201, 200, 1007, 1009), (613, 614, 1066, 1064), (849, 848, 1085, 1087), (200, 199, 1005, 1007), (612, 613, 1064, 1062), (848, 847, 1083, 1085), (199, 198, 1003, 1005), (611, 612, 1062, 1060), (847, 846, 1081, 1083), (610, 611, 1060, 1058), (198, 197, 1001, 1003), (846, 845, 1079, 1081), (609, 610, 1058, 1056), (197, 196, 999, 1001), (845, 844, 1077, 1079), (608, 609, 1056, 1117), (196, 195, 997, 999), (844, 843, 1075, 1077), (195, 194, 995, 997), (843, 842, 1073, 1075), (194, 193, 993, 995), (842, 841, 1071, 1073), (193, 192, 1054, 993), (841, 840, 1069, 1071), (1120, 1186, 1122, 1121), (1186, 1187, 1123, 1122), (1187, 1188, 1124, 1123), (1188, 1189, 1125, 1124), (1189, 1190, 1126, 1125), (1190, 1191, 1127, 1126), (1191, 1192, 1128, 1127), (1192, 1193, 1129, 1128), (1193, 1194, 1130, 1129), (1194, 1195, 1131, 1130), (1195, 1196, 1132, 1131), (1196, 1197, 1133, 1132), (1197, 1198, 1134, 1133), (1198, 1199, 1135, 1134), (1199, 1200, 1136, 1135), (1200, 1201, 1137, 1136), (1201, 1202, 1138, 1137), (1202, 1203, 1139, 1138), (1203, 1204, 1140, 1139), (1204, 1205, 1141, 1140), (1205, 1206, 1142, 1141), (1206, 1207, 1143, 1142), (1207, 1208, 1144, 1143), (1208, 1209, 1145, 1144), (1209, 1210, 1146, 1145), (1210, 1211, 1147, 1146), (1211, 1212, 1148, 1147), (1212, 1213, 1149, 1148), (1213, 1214, 1150, 1149), (1214, 1215, 1151, 1150), (1215, 1216, 1152, 1151), (1216, 1120, 1121, 1152), (1153, 1154, 1155, 1217), (1217, 1155, 1156, 1218), (1218, 1156, 1157, 1219), (1219, 1157, 1158, 1220), (1220, 1158, 1159, 1221), (1221, 1159, 1160, 1222), (1222, 1160, 1161, 1223), (1223, 1161, 1162, 1224), (1224, 1162, 1163, 1225), (1225, 1163, 1164, 1226), (1226, 1164, 1165, 1227), (1227, 1165, 1166, 1228), (1228, 1166, 1167, 1229), (1229, 1167, 1168, 1230), (1230, 1168, 1169, 1231), (1231, 1169, 1170, 1232), (1232, 1170, 1171, 1233), (1233, 1171, 1172, 1234), (1234, 1172, 1173, 1235), (1235, 1173, 1174, 1236), (1236, 1174, 1175, 1237), (1237, 1175, 1176, 1238), (1238, 1176, 1177, 1239), (1239, 1177, 1178, 1240), (1240, 1178, 1179, 1241), (1241, 1179, 1180, 1242), (1242, 1180, 1181, 1243), (1243, 1181, 1182, 1244), (1244, 1182, 1183, 1245), (1245, 1183, 1184, 1246), (1246, 1184, 1185, 1247), (1247, 1185, 1154, 1153), (929, 930, 1188, 1187), (866, 867, 1158, 1157), (823, 822, 1144, 1145), (974, 973, 1230, 1231), (928, 929, 1187, 1186), (867, 868, 1159, 1158), (824, 823, 1145, 1146), (973, 972, 1229, 1230), (959, 928, 1186, 1120), (868, 869, 1160, 1159), (825, 824, 1146, 1147), (972, 971, 1228, 1229), (869, 870, 1161, 1160), (826, 825, 1147, 1148), (971, 970, 1227, 1228), (870, 871, 1162, 1161), (827, 826, 1148, 1149), (970, 969, 1226, 1227), (871, 872, 1163, 1162), (828, 827, 1149, 1150), (969, 968, 1225, 1226), (872, 873, 1164, 1163), (829, 828, 1150, 1151), (968, 967, 1224, 1225), (873, 874, 1165, 1164), (830, 829, 1151, 1152), (967, 966, 1223, 1224), (874, 875, 1166, 1165), (831, 830, 1152, 1121), (966, 965, 1222, 1223), (875, 876, 1167, 1166), (965, 964, 1221, 1222), (876, 877, 1168, 1167), (964, 963, 1220, 1221), (877, 878, 1169, 1168), (963, 962, 1219, 1220), (878, 879, 1170, 1169), (962, 961, 1218, 1219), (879, 880, 1171, 1170), (961, 960, 1217, 1218), (880, 881, 1172, 1171), (960, 991, 1153, 1217), (881, 882, 1173, 1172), (882, 883, 1174, 1173), (883, 884, 1175, 1174), (884, 885, 1176, 1175), (885, 886, 1177, 1176), (886, 887, 1178, 1177), (887, 888, 1179, 1178), (888, 889, 1180, 1179), (958, 959, 1120, 1216), (889, 890, 1181, 1180), (957, 958, 1216, 1215), (890, 891, 1182, 1181), (956, 957, 1215, 1214), (891, 892, 1183, 1182), (955, 956, 1214, 1213), (892, 893, 1184, 1183), (954, 955, 1213, 1212), (893, 894, 1185, 1184), (953, 954, 1212, 1211), (894, 895, 1154, 1185), (952, 953, 1211, 1210), (800, 831, 1121, 1122)])
me_cylinder.materials.append(mat_rubber)
me_cylinder.use_remesh_preserve_volume = False
me_cylinder.use_remesh_preserve_attributes = False
me_cylinder.use_mirror_vertex_groups = False
me_cylinder.update()

# ---- objects
ob_cylinder = bpy.data.objects.new('Cylinder', me_cylinder)

# ---- transforms, parenting, visibility, modifiers, constraints
ob_cylinder.location = (0.0, 0.0, 0.0)
ob_cylinder.rotation_euler = (-1.571, 1.571, 0.0)
ob_cylinder.scale = (0.5393, 0.5393, 0.1559)
ob_cylinder.lineart.crease_threshold = 0.0

# ---- collection membership
col_collection_1.objects.link(ob_cylinder)

# ---- scene / render settings (as saved in the file)
scene.frame_start = 1; scene.frame_end = 250; scene.frame_set(1)
scene.render.engine = 'CYCLES'
scene.render.resolution_percentage = 50
scene.render.dither_intensity = 0.0
scene.cycles.use_denoising = False
scene.cycles.samples = 128
scene.cycles.sampling_pattern = 'TABULATED_SOBOL'
scene.cycles.use_adaptive_sampling = False
scene.cycles.use_light_tree = False
scene.cycles.blur_glossy = 0.0
scene.cycles.sample_clamp_indirect = 0.0
scene.view_settings.view_transform = 'Standard'
bpy.context.view_layer.update()

# ---- added for rendering (the .blend has no active camera and no usable light): camera, sun
cam_auto = bpy.data.cameras.new('AutoCamera')
cam_auto.lens = 50.0
cam_auto.sensor_width = 36.0
cam_auto.clip_end = 1000.0
ob_auto_camera = bpy.data.objects.new('AutoCamera', cam_auto)
scene.collection.objects.link(ob_auto_camera)
ob_auto_camera.location = (1.45388, -1.74465, 1.1631)
ob_auto_camera.rotation_euler = (1.09748, -7.21219e-08, 0.694738)
scene.camera = ob_auto_camera
light_auto_sun = bpy.data.lights.new('AutoSun', 'SUN')
light_auto_sun.energy = 3.0
light_auto_sun.angle = 0.0523599
ob_auto_sun = bpy.data.objects.new('AutoSun', light_auto_sun)
scene.collection.objects.link(ob_auto_sun)
ob_auto_sun.rotation_euler = (0.872665, 0.174533, 0.523599)
bpy.context.view_layer.update()
